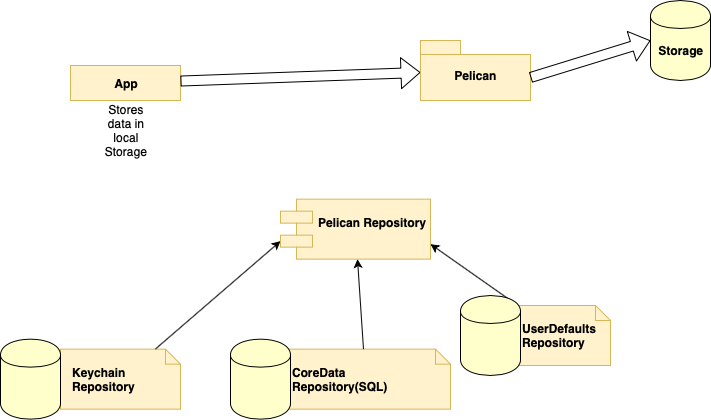

The diagram above was exported from draw.io. Its source (the exported page's mxGraphModel, read from the mxfile embedded in the PNG):
<mxGraphModel dx="925" dy="584" grid="1" gridSize="10" guides="1" tooltips="1" connect="1" arrows="1" fold="1" page="1" pageScale="1.5" pageWidth="1169" pageHeight="826" background="none" math="0" shadow="0">
  <root>
    <mxCell id="0" style=";html=1;" />
    <mxCell id="1" style=";html=1;" parent="0" />
    <mxCell id="1672d66443f91eb5-4" value="&lt;p&gt;App&lt;/p&gt;&lt;p&gt;&lt;br&gt;&lt;/p&gt;" style="shape=rect;html=1;overflow=fill;whiteSpace=wrap;align=center;fontStyle=1;verticalAlign=middle;fillColor=#fff2cc;strokeColor=#d6b656;" parent="1" vertex="1">
      <mxGeometry x="530" y="85" width="110" height="35" as="geometry" />
    </mxCell>
    <mxCell id="1672d66443f91eb5-12" value="&lt;b&gt;CoreData&lt;br&gt;Repository(SQL)&lt;br&gt;&lt;/b&gt;" style="shape=note;size=15;align=left;spacingLeft=10;html=1;whiteSpace=wrap;strokeWidth=1;fontSize=12;fillColor=#fff2cc;strokeColor=#d6b656;" parent="1" vertex="1">
      <mxGeometry x="740" y="368.65" width="170" height="60" as="geometry" />
    </mxCell>
    <mxCell id="HAkiA3gNjD5fgA-HDTmQ-2" value="&lt;b&gt;UserDefaults&lt;br&gt;Repository&lt;br&gt;&lt;/b&gt;" style="shape=note;size=15;align=left;spacingLeft=10;html=1;whiteSpace=wrap;strokeWidth=1;fontSize=12;fillColor=#fff2cc;strokeColor=#d6b656;" vertex="1" parent="1">
      <mxGeometry x="970" y="325" width="100" height="60" as="geometry" />
    </mxCell>
    <mxCell id="HAkiA3gNjD5fgA-HDTmQ-3" value="&lt;b&gt;Keychain&lt;br&gt;Repository&lt;br&gt;&lt;/b&gt;" style="shape=note;size=15;align=left;spacingLeft=10;html=1;whiteSpace=wrap;strokeWidth=1;fontSize=12;fillColor=#fff2cc;strokeColor=#d6b656;" vertex="1" parent="1">
      <mxGeometry x="520" y="368.65" width="120" height="60" as="geometry" />
    </mxCell>
    <mxCell id="HAkiA3gNjD5fgA-HDTmQ-4" value="" style="endArrow=classic;html=1;" edge="1" parent="1" source="1672d66443f91eb5-12" target="HAkiA3gNjD5fgA-HDTmQ-17">
      <mxGeometry width="50" height="50" relative="1" as="geometry">
        <mxPoint x="790" y="328.65" as="sourcePoint" />
        <mxPoint x="821" y="278.65" as="targetPoint" />
      </mxGeometry>
    </mxCell>
    <mxCell id="HAkiA3gNjD5fgA-HDTmQ-5" value="" style="endArrow=classic;html=1;entryX=1;entryY=0.75;entryDx=0;entryDy=0;" edge="1" parent="1" source="HAkiA3gNjD5fgA-HDTmQ-2" target="HAkiA3gNjD5fgA-HDTmQ-17">
      <mxGeometry width="50" height="50" relative="1" as="geometry">
        <mxPoint x="1030" y="365" as="sourcePoint" />
        <mxPoint x="920" y="268.65" as="targetPoint" />
      </mxGeometry>
    </mxCell>
    <mxCell id="HAkiA3gNjD5fgA-HDTmQ-6" value="" style="endArrow=classic;html=1;entryX=0;entryY=0.7;entryDx=0;entryDy=0;" edge="1" parent="1" source="HAkiA3gNjD5fgA-HDTmQ-3" target="HAkiA3gNjD5fgA-HDTmQ-17">
      <mxGeometry width="50" height="50" relative="1" as="geometry">
        <mxPoint x="640" y="328.65" as="sourcePoint" />
        <mxPoint x="710" y="268.65" as="targetPoint" />
      </mxGeometry>
    </mxCell>
    <mxCell id="HAkiA3gNjD5fgA-HDTmQ-7" value="" style="shape=flexArrow;endArrow=classic;html=1;" edge="1" parent="1" source="1672d66443f91eb5-4" target="HAkiA3gNjD5fgA-HDTmQ-9">
      <mxGeometry width="50" height="50" relative="1" as="geometry">
        <mxPoint x="700" y="175" as="sourcePoint" />
        <mxPoint x="870" y="170.82191780821904" as="targetPoint" />
      </mxGeometry>
    </mxCell>
    <mxCell id="HAkiA3gNjD5fgA-HDTmQ-8" value="Stores data in local Storage&lt;br&gt;" style="text;html=1;strokeColor=none;fillColor=none;align=center;verticalAlign=middle;whiteSpace=wrap;rounded=0;" vertex="1" parent="1">
      <mxGeometry x="565" y="140" width="40" height="20" as="geometry" />
    </mxCell>
    <mxCell id="HAkiA3gNjD5fgA-HDTmQ-9" value="Pelican" style="shape=folder;fontStyle=1;spacingTop=10;tabWidth=40;tabHeight=14;tabPosition=left;html=1;fillColor=#fff2cc;strokeColor=#d6b656;" vertex="1" parent="1">
      <mxGeometry x="880" y="60" width="110" height="60" as="geometry" />
    </mxCell>
    <mxCell id="HAkiA3gNjD5fgA-HDTmQ-17" value="Pelican Repository&#10;" style="shape=component;align=left;spacingLeft=36;fontStyle=1;fillColor=#fff2cc;strokeColor=#d6b656;" vertex="1" parent="1">
      <mxGeometry x="740" y="218.64999999999998" width="150" height="60" as="geometry" />
    </mxCell>
    <mxCell id="HAkiA3gNjD5fgA-HDTmQ-22" value="" style="shape=cylinder;whiteSpace=wrap;html=1;boundedLbl=1;backgroundOutline=1;fillColor=#FFFFCC;" vertex="1" parent="1">
      <mxGeometry x="460" y="358.65" width="60" height="80" as="geometry" />
    </mxCell>
    <mxCell id="HAkiA3gNjD5fgA-HDTmQ-23" value="" style="shape=cylinder;whiteSpace=wrap;html=1;boundedLbl=1;backgroundOutline=1;fillColor=#FFFFCC;" vertex="1" parent="1">
      <mxGeometry x="690" y="358.65" width="60" height="80" as="geometry" />
    </mxCell>
    <mxCell id="HAkiA3gNjD5fgA-HDTmQ-24" value="" style="shape=cylinder;whiteSpace=wrap;html=1;boundedLbl=1;backgroundOutline=1;fillColor=#FFFFCC;" vertex="1" parent="1">
      <mxGeometry x="920" y="315" width="60" height="80" as="geometry" />
    </mxCell>
    <mxCell id="HAkiA3gNjD5fgA-HDTmQ-25" value="" style="shape=cylinder;whiteSpace=wrap;html=1;boundedLbl=1;backgroundOutline=1;fillColor=#FFFFCC;" vertex="1" parent="1">
      <mxGeometry x="1110" y="20" width="60" height="80" as="geometry" />
    </mxCell>
    <mxCell id="HAkiA3gNjD5fgA-HDTmQ-26" value="Storage&lt;br&gt;" style="text;html=1;strokeColor=none;fillColor=none;align=center;verticalAlign=middle;whiteSpace=wrap;rounded=0;fontStyle=1" vertex="1" parent="1">
      <mxGeometry x="1120" y="60" width="40" height="20" as="geometry" />
    </mxCell>
    <mxCell id="HAkiA3gNjD5fgA-HDTmQ-27" value="" style="shape=flexArrow;endArrow=classic;html=1;entryX=0;entryY=0.5;entryDx=0;entryDy=0;exitX=0;exitY=0;exitDx=110;exitDy=37;exitPerimeter=0;" edge="1" parent="1" source="HAkiA3gNjD5fgA-HDTmQ-9" target="HAkiA3gNjD5fgA-HDTmQ-25">
      <mxGeometry width="50" height="50" relative="1" as="geometry">
        <mxPoint x="1020" y="120" as="sourcePoint" />
        <mxPoint x="1070" y="70" as="targetPoint" />
      </mxGeometry>
    </mxCell>
  </root>
</mxGraphModel>